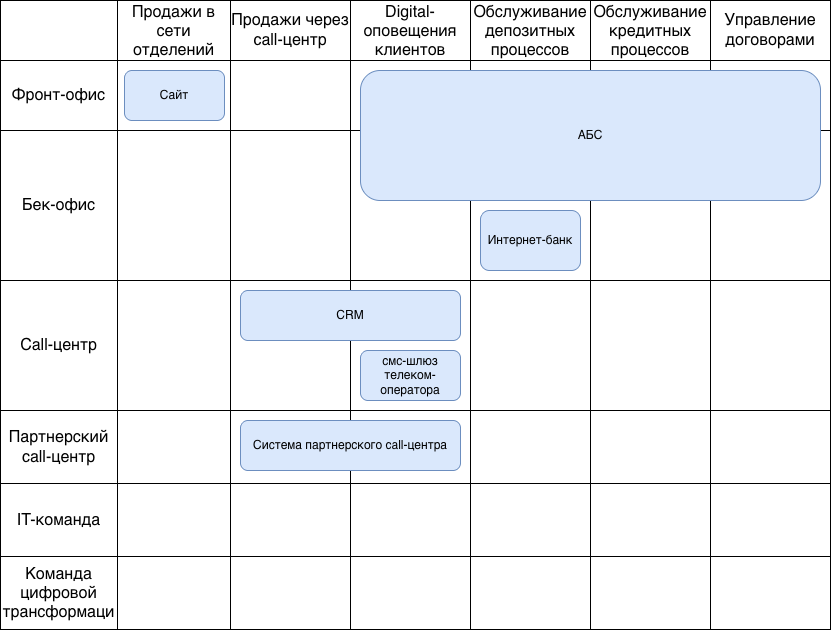

The diagram above was exported from draw.io. Its source (the exported page's mxGraphModel, read from the mxfile embedded in the PNG):
<mxGraphModel dx="1273" dy="731" grid="1" gridSize="10" guides="1" tooltips="1" connect="1" arrows="1" fold="1" page="1" pageScale="1" pageWidth="827" pageHeight="1169" math="0" shadow="0">
  <root>
    <mxCell id="0" />
    <mxCell id="1" parent="0" />
    <mxCell id="UbTcH5YSn6Ub3ffiuTLj-1" parent="1" style="shape=table;startSize=0;container=1;collapsible=0;childLayout=tableLayout;fontSize=16;" value="" vertex="1">
      <mxGeometry height="629" width="830" x="40" y="30" as="geometry" />
    </mxCell>
    <mxCell id="UbTcH5YSn6Ub3ffiuTLj-2" parent="UbTcH5YSn6Ub3ffiuTLj-1" style="shape=tableRow;horizontal=0;startSize=0;swimlaneHead=0;swimlaneBody=0;strokeColor=inherit;top=0;left=0;bottom=0;right=0;collapsible=0;dropTarget=0;fillColor=none;points=[[0,0.5],[1,0.5]];portConstraint=eastwest;fontSize=16;" value="" vertex="1">
      <mxGeometry height="60" width="830" as="geometry" />
    </mxCell>
    <mxCell id="UbTcH5YSn6Ub3ffiuTLj-3" parent="UbTcH5YSn6Ub3ffiuTLj-2" style="shape=partialRectangle;html=1;whiteSpace=wrap;connectable=0;strokeColor=inherit;overflow=hidden;fillColor=none;top=0;left=0;bottom=0;right=0;pointerEvents=1;fontSize=16;" value="" vertex="1">
      <mxGeometry height="60" width="117" as="geometry">
        <mxRectangle height="60" width="117" as="alternateBounds" />
      </mxGeometry>
    </mxCell>
    <mxCell id="UbTcH5YSn6Ub3ffiuTLj-4" parent="UbTcH5YSn6Ub3ffiuTLj-2" style="shape=partialRectangle;html=1;whiteSpace=wrap;connectable=0;strokeColor=inherit;overflow=hidden;fillColor=none;top=0;left=0;bottom=0;right=0;pointerEvents=1;fontSize=16;" value="Продажи в сети отделений" vertex="1">
      <mxGeometry height="60" width="113" x="117" as="geometry">
        <mxRectangle height="60" width="113" as="alternateBounds" />
      </mxGeometry>
    </mxCell>
    <mxCell id="UbTcH5YSn6Ub3ffiuTLj-5" parent="UbTcH5YSn6Ub3ffiuTLj-2" style="shape=partialRectangle;html=1;whiteSpace=wrap;connectable=0;strokeColor=inherit;overflow=hidden;fillColor=none;top=0;left=0;bottom=0;right=0;pointerEvents=1;fontSize=16;" value="Продажи через call-центр" vertex="1">
      <mxGeometry height="60" width="120" x="230" as="geometry">
        <mxRectangle height="60" width="120" as="alternateBounds" />
      </mxGeometry>
    </mxCell>
    <mxCell id="UbTcH5YSn6Ub3ffiuTLj-30" parent="UbTcH5YSn6Ub3ffiuTLj-2" style="shape=partialRectangle;html=1;whiteSpace=wrap;connectable=0;strokeColor=inherit;overflow=hidden;fillColor=none;top=0;left=0;bottom=0;right=0;pointerEvents=1;fontSize=16;" value="Digital-оповещения клиентов" vertex="1">
      <mxGeometry height="60" width="120" x="350" as="geometry">
        <mxRectangle height="60" width="120" as="alternateBounds" />
      </mxGeometry>
    </mxCell>
    <mxCell id="UbTcH5YSn6Ub3ffiuTLj-36" parent="UbTcH5YSn6Ub3ffiuTLj-2" style="shape=partialRectangle;html=1;whiteSpace=wrap;connectable=0;strokeColor=inherit;overflow=hidden;fillColor=none;top=0;left=0;bottom=0;right=0;pointerEvents=1;fontSize=16;" value="Обслуживание депозитных процессов" vertex="1">
      <mxGeometry height="60" width="120" x="470" as="geometry">
        <mxRectangle height="60" width="120" as="alternateBounds" />
      </mxGeometry>
    </mxCell>
    <mxCell id="UbTcH5YSn6Ub3ffiuTLj-42" parent="UbTcH5YSn6Ub3ffiuTLj-2" style="shape=partialRectangle;html=1;whiteSpace=wrap;connectable=0;strokeColor=inherit;overflow=hidden;fillColor=none;top=0;left=0;bottom=0;right=0;pointerEvents=1;fontSize=16;" value="Обслуживание кредитных процессов" vertex="1">
      <mxGeometry height="60" width="120" x="590" as="geometry">
        <mxRectangle height="60" width="120" as="alternateBounds" />
      </mxGeometry>
    </mxCell>
    <mxCell id="UbTcH5YSn6Ub3ffiuTLj-48" parent="UbTcH5YSn6Ub3ffiuTLj-2" style="shape=partialRectangle;html=1;whiteSpace=wrap;connectable=0;strokeColor=inherit;overflow=hidden;fillColor=none;top=0;left=0;bottom=0;right=0;pointerEvents=1;fontSize=16;" value="Управление договорами" vertex="1">
      <mxGeometry height="60" width="120" x="710" as="geometry">
        <mxRectangle height="60" width="120" as="alternateBounds" />
      </mxGeometry>
    </mxCell>
    <mxCell id="UbTcH5YSn6Ub3ffiuTLj-6" parent="UbTcH5YSn6Ub3ffiuTLj-1" style="shape=tableRow;horizontal=0;startSize=0;swimlaneHead=0;swimlaneBody=0;strokeColor=inherit;top=0;left=0;bottom=0;right=0;collapsible=0;dropTarget=0;fillColor=none;points=[[0,0.5],[1,0.5]];portConstraint=eastwest;fontSize=16;" value="" vertex="1">
      <mxGeometry height="70" width="830" y="60" as="geometry" />
    </mxCell>
    <mxCell id="UbTcH5YSn6Ub3ffiuTLj-7" parent="UbTcH5YSn6Ub3ffiuTLj-6" style="shape=partialRectangle;html=1;whiteSpace=wrap;connectable=0;strokeColor=inherit;overflow=hidden;fillColor=none;top=0;left=0;bottom=0;right=0;pointerEvents=1;fontSize=16;" value="Фронт-офис" vertex="1">
      <mxGeometry height="70" width="117" as="geometry">
        <mxRectangle height="70" width="117" as="alternateBounds" />
      </mxGeometry>
    </mxCell>
    <mxCell id="UbTcH5YSn6Ub3ffiuTLj-8" parent="UbTcH5YSn6Ub3ffiuTLj-6" style="shape=partialRectangle;html=1;whiteSpace=wrap;connectable=0;strokeColor=inherit;overflow=hidden;fillColor=none;top=0;left=0;bottom=0;right=0;pointerEvents=1;fontSize=16;" value="" vertex="1">
      <mxGeometry height="70" width="113" x="117" as="geometry">
        <mxRectangle height="70" width="113" as="alternateBounds" />
      </mxGeometry>
    </mxCell>
    <mxCell id="UbTcH5YSn6Ub3ffiuTLj-9" parent="UbTcH5YSn6Ub3ffiuTLj-6" style="shape=partialRectangle;html=1;whiteSpace=wrap;connectable=0;strokeColor=inherit;overflow=hidden;fillColor=none;top=0;left=0;bottom=0;right=0;pointerEvents=1;fontSize=16;" value="" vertex="1">
      <mxGeometry height="70" width="120" x="230" as="geometry">
        <mxRectangle height="70" width="120" as="alternateBounds" />
      </mxGeometry>
    </mxCell>
    <mxCell id="UbTcH5YSn6Ub3ffiuTLj-31" parent="UbTcH5YSn6Ub3ffiuTLj-6" style="shape=partialRectangle;html=1;whiteSpace=wrap;connectable=0;strokeColor=inherit;overflow=hidden;fillColor=none;top=0;left=0;bottom=0;right=0;pointerEvents=1;fontSize=16;" vertex="1">
      <mxGeometry height="70" width="120" x="350" as="geometry">
        <mxRectangle height="70" width="120" as="alternateBounds" />
      </mxGeometry>
    </mxCell>
    <mxCell id="UbTcH5YSn6Ub3ffiuTLj-37" parent="UbTcH5YSn6Ub3ffiuTLj-6" style="shape=partialRectangle;html=1;whiteSpace=wrap;connectable=0;strokeColor=inherit;overflow=hidden;fillColor=none;top=0;left=0;bottom=0;right=0;pointerEvents=1;fontSize=16;" vertex="1">
      <mxGeometry height="70" width="120" x="470" as="geometry">
        <mxRectangle height="70" width="120" as="alternateBounds" />
      </mxGeometry>
    </mxCell>
    <mxCell id="UbTcH5YSn6Ub3ffiuTLj-43" parent="UbTcH5YSn6Ub3ffiuTLj-6" style="shape=partialRectangle;html=1;whiteSpace=wrap;connectable=0;strokeColor=inherit;overflow=hidden;fillColor=none;top=0;left=0;bottom=0;right=0;pointerEvents=1;fontSize=16;" vertex="1">
      <mxGeometry height="70" width="120" x="590" as="geometry">
        <mxRectangle height="70" width="120" as="alternateBounds" />
      </mxGeometry>
    </mxCell>
    <mxCell id="UbTcH5YSn6Ub3ffiuTLj-49" parent="UbTcH5YSn6Ub3ffiuTLj-6" style="shape=partialRectangle;html=1;whiteSpace=wrap;connectable=0;strokeColor=inherit;overflow=hidden;fillColor=none;top=0;left=0;bottom=0;right=0;pointerEvents=1;fontSize=16;" vertex="1">
      <mxGeometry height="70" width="120" x="710" as="geometry">
        <mxRectangle height="70" width="120" as="alternateBounds" />
      </mxGeometry>
    </mxCell>
    <mxCell id="UbTcH5YSn6Ub3ffiuTLj-10" parent="UbTcH5YSn6Ub3ffiuTLj-1" style="shape=tableRow;horizontal=0;startSize=0;swimlaneHead=0;swimlaneBody=0;strokeColor=inherit;top=0;left=0;bottom=0;right=0;collapsible=0;dropTarget=0;fillColor=none;points=[[0,0.5],[1,0.5]];portConstraint=eastwest;fontSize=16;" value="" vertex="1">
      <mxGeometry height="150" width="830" y="130" as="geometry" />
    </mxCell>
    <mxCell id="UbTcH5YSn6Ub3ffiuTLj-11" parent="UbTcH5YSn6Ub3ffiuTLj-10" style="shape=partialRectangle;html=1;whiteSpace=wrap;connectable=0;strokeColor=inherit;overflow=hidden;fillColor=none;top=0;left=0;bottom=0;right=0;pointerEvents=1;fontSize=16;" value="Бек-офис" vertex="1">
      <mxGeometry height="150" width="117" as="geometry">
        <mxRectangle height="150" width="117" as="alternateBounds" />
      </mxGeometry>
    </mxCell>
    <mxCell id="UbTcH5YSn6Ub3ffiuTLj-12" parent="UbTcH5YSn6Ub3ffiuTLj-10" style="shape=partialRectangle;html=1;whiteSpace=wrap;connectable=0;strokeColor=inherit;overflow=hidden;fillColor=none;top=0;left=0;bottom=0;right=0;pointerEvents=1;fontSize=16;" value="" vertex="1">
      <mxGeometry height="150" width="113" x="117" as="geometry">
        <mxRectangle height="150" width="113" as="alternateBounds" />
      </mxGeometry>
    </mxCell>
    <mxCell id="UbTcH5YSn6Ub3ffiuTLj-13" parent="UbTcH5YSn6Ub3ffiuTLj-10" style="shape=partialRectangle;html=1;whiteSpace=wrap;connectable=0;strokeColor=inherit;overflow=hidden;fillColor=none;top=0;left=0;bottom=0;right=0;pointerEvents=1;fontSize=16;" value="" vertex="1">
      <mxGeometry height="150" width="120" x="230" as="geometry">
        <mxRectangle height="150" width="120" as="alternateBounds" />
      </mxGeometry>
    </mxCell>
    <mxCell id="UbTcH5YSn6Ub3ffiuTLj-32" parent="UbTcH5YSn6Ub3ffiuTLj-10" style="shape=partialRectangle;html=1;whiteSpace=wrap;connectable=0;strokeColor=inherit;overflow=hidden;fillColor=none;top=0;left=0;bottom=0;right=0;pointerEvents=1;fontSize=16;" vertex="1">
      <mxGeometry height="150" width="120" x="350" as="geometry">
        <mxRectangle height="150" width="120" as="alternateBounds" />
      </mxGeometry>
    </mxCell>
    <mxCell id="UbTcH5YSn6Ub3ffiuTLj-38" parent="UbTcH5YSn6Ub3ffiuTLj-10" style="shape=partialRectangle;html=1;whiteSpace=wrap;connectable=0;strokeColor=inherit;overflow=hidden;fillColor=none;top=0;left=0;bottom=0;right=0;pointerEvents=1;fontSize=16;" vertex="1">
      <mxGeometry height="150" width="120" x="470" as="geometry">
        <mxRectangle height="150" width="120" as="alternateBounds" />
      </mxGeometry>
    </mxCell>
    <mxCell id="UbTcH5YSn6Ub3ffiuTLj-44" parent="UbTcH5YSn6Ub3ffiuTLj-10" style="shape=partialRectangle;html=1;whiteSpace=wrap;connectable=0;strokeColor=inherit;overflow=hidden;fillColor=none;top=0;left=0;bottom=0;right=0;pointerEvents=1;fontSize=16;" vertex="1">
      <mxGeometry height="150" width="120" x="590" as="geometry">
        <mxRectangle height="150" width="120" as="alternateBounds" />
      </mxGeometry>
    </mxCell>
    <mxCell id="UbTcH5YSn6Ub3ffiuTLj-50" parent="UbTcH5YSn6Ub3ffiuTLj-10" style="shape=partialRectangle;html=1;whiteSpace=wrap;connectable=0;strokeColor=inherit;overflow=hidden;fillColor=none;top=0;left=0;bottom=0;right=0;pointerEvents=1;fontSize=16;" vertex="1">
      <mxGeometry height="150" width="120" x="710" as="geometry">
        <mxRectangle height="150" width="120" as="alternateBounds" />
      </mxGeometry>
    </mxCell>
    <mxCell id="UbTcH5YSn6Ub3ffiuTLj-14" parent="UbTcH5YSn6Ub3ffiuTLj-1" style="shape=tableRow;horizontal=0;startSize=0;swimlaneHead=0;swimlaneBody=0;strokeColor=inherit;top=0;left=0;bottom=0;right=0;collapsible=0;dropTarget=0;fillColor=none;points=[[0,0.5],[1,0.5]];portConstraint=eastwest;fontSize=16;" vertex="1">
      <mxGeometry height="130" width="830" y="280" as="geometry" />
    </mxCell>
    <mxCell id="UbTcH5YSn6Ub3ffiuTLj-15" parent="UbTcH5YSn6Ub3ffiuTLj-14" style="shape=partialRectangle;html=1;whiteSpace=wrap;connectable=0;strokeColor=inherit;overflow=hidden;fillColor=none;top=0;left=0;bottom=0;right=0;pointerEvents=1;fontSize=16;" value="Call-центр" vertex="1">
      <mxGeometry height="130" width="117" as="geometry">
        <mxRectangle height="130" width="117" as="alternateBounds" />
      </mxGeometry>
    </mxCell>
    <mxCell id="UbTcH5YSn6Ub3ffiuTLj-16" parent="UbTcH5YSn6Ub3ffiuTLj-14" style="shape=partialRectangle;html=1;whiteSpace=wrap;connectable=0;strokeColor=inherit;overflow=hidden;fillColor=none;top=0;left=0;bottom=0;right=0;pointerEvents=1;fontSize=16;" vertex="1">
      <mxGeometry height="130" width="113" x="117" as="geometry">
        <mxRectangle height="130" width="113" as="alternateBounds" />
      </mxGeometry>
    </mxCell>
    <mxCell id="UbTcH5YSn6Ub3ffiuTLj-17" parent="UbTcH5YSn6Ub3ffiuTLj-14" style="shape=partialRectangle;html=1;whiteSpace=wrap;connectable=0;strokeColor=inherit;overflow=hidden;fillColor=none;top=0;left=0;bottom=0;right=0;pointerEvents=1;fontSize=16;" vertex="1">
      <mxGeometry height="130" width="120" x="230" as="geometry">
        <mxRectangle height="130" width="120" as="alternateBounds" />
      </mxGeometry>
    </mxCell>
    <mxCell id="UbTcH5YSn6Ub3ffiuTLj-33" parent="UbTcH5YSn6Ub3ffiuTLj-14" style="shape=partialRectangle;html=1;whiteSpace=wrap;connectable=0;strokeColor=inherit;overflow=hidden;fillColor=none;top=0;left=0;bottom=0;right=0;pointerEvents=1;fontSize=16;" vertex="1">
      <mxGeometry height="130" width="120" x="350" as="geometry">
        <mxRectangle height="130" width="120" as="alternateBounds" />
      </mxGeometry>
    </mxCell>
    <mxCell id="UbTcH5YSn6Ub3ffiuTLj-39" parent="UbTcH5YSn6Ub3ffiuTLj-14" style="shape=partialRectangle;html=1;whiteSpace=wrap;connectable=0;strokeColor=inherit;overflow=hidden;fillColor=none;top=0;left=0;bottom=0;right=0;pointerEvents=1;fontSize=16;" vertex="1">
      <mxGeometry height="130" width="120" x="470" as="geometry">
        <mxRectangle height="130" width="120" as="alternateBounds" />
      </mxGeometry>
    </mxCell>
    <mxCell id="UbTcH5YSn6Ub3ffiuTLj-45" parent="UbTcH5YSn6Ub3ffiuTLj-14" style="shape=partialRectangle;html=1;whiteSpace=wrap;connectable=0;strokeColor=inherit;overflow=hidden;fillColor=none;top=0;left=0;bottom=0;right=0;pointerEvents=1;fontSize=16;" vertex="1">
      <mxGeometry height="130" width="120" x="590" as="geometry">
        <mxRectangle height="130" width="120" as="alternateBounds" />
      </mxGeometry>
    </mxCell>
    <mxCell id="UbTcH5YSn6Ub3ffiuTLj-51" parent="UbTcH5YSn6Ub3ffiuTLj-14" style="shape=partialRectangle;html=1;whiteSpace=wrap;connectable=0;strokeColor=inherit;overflow=hidden;fillColor=none;top=0;left=0;bottom=0;right=0;pointerEvents=1;fontSize=16;" vertex="1">
      <mxGeometry height="130" width="120" x="710" as="geometry">
        <mxRectangle height="130" width="120" as="alternateBounds" />
      </mxGeometry>
    </mxCell>
    <mxCell id="UbTcH5YSn6Ub3ffiuTLj-54" parent="UbTcH5YSn6Ub3ffiuTLj-1" style="shape=tableRow;horizontal=0;startSize=0;swimlaneHead=0;swimlaneBody=0;strokeColor=inherit;top=0;left=0;bottom=0;right=0;collapsible=0;dropTarget=0;fillColor=none;points=[[0,0.5],[1,0.5]];portConstraint=eastwest;fontSize=16;" vertex="1">
      <mxGeometry height="73" width="830" y="410" as="geometry" />
    </mxCell>
    <mxCell id="UbTcH5YSn6Ub3ffiuTLj-55" parent="UbTcH5YSn6Ub3ffiuTLj-54" style="shape=partialRectangle;html=1;whiteSpace=wrap;connectable=0;strokeColor=inherit;overflow=hidden;fillColor=none;top=0;left=0;bottom=0;right=0;pointerEvents=1;fontSize=16;" value="Партнерский call-центр" vertex="1">
      <mxGeometry height="73" width="117" as="geometry">
        <mxRectangle height="73" width="117" as="alternateBounds" />
      </mxGeometry>
    </mxCell>
    <mxCell id="UbTcH5YSn6Ub3ffiuTLj-56" parent="UbTcH5YSn6Ub3ffiuTLj-54" style="shape=partialRectangle;html=1;whiteSpace=wrap;connectable=0;strokeColor=inherit;overflow=hidden;fillColor=none;top=0;left=0;bottom=0;right=0;pointerEvents=1;fontSize=16;" vertex="1">
      <mxGeometry height="73" width="113" x="117" as="geometry">
        <mxRectangle height="73" width="113" as="alternateBounds" />
      </mxGeometry>
    </mxCell>
    <mxCell id="UbTcH5YSn6Ub3ffiuTLj-57" parent="UbTcH5YSn6Ub3ffiuTLj-54" style="shape=partialRectangle;html=1;whiteSpace=wrap;connectable=0;strokeColor=inherit;overflow=hidden;fillColor=none;top=0;left=0;bottom=0;right=0;pointerEvents=1;fontSize=16;" vertex="1">
      <mxGeometry height="73" width="120" x="230" as="geometry">
        <mxRectangle height="73" width="120" as="alternateBounds" />
      </mxGeometry>
    </mxCell>
    <mxCell id="UbTcH5YSn6Ub3ffiuTLj-58" parent="UbTcH5YSn6Ub3ffiuTLj-54" style="shape=partialRectangle;html=1;whiteSpace=wrap;connectable=0;strokeColor=inherit;overflow=hidden;fillColor=none;top=0;left=0;bottom=0;right=0;pointerEvents=1;fontSize=16;" vertex="1">
      <mxGeometry height="73" width="120" x="350" as="geometry">
        <mxRectangle height="73" width="120" as="alternateBounds" />
      </mxGeometry>
    </mxCell>
    <mxCell id="UbTcH5YSn6Ub3ffiuTLj-59" parent="UbTcH5YSn6Ub3ffiuTLj-54" style="shape=partialRectangle;html=1;whiteSpace=wrap;connectable=0;strokeColor=inherit;overflow=hidden;fillColor=none;top=0;left=0;bottom=0;right=0;pointerEvents=1;fontSize=16;" vertex="1">
      <mxGeometry height="73" width="120" x="470" as="geometry">
        <mxRectangle height="73" width="120" as="alternateBounds" />
      </mxGeometry>
    </mxCell>
    <mxCell id="UbTcH5YSn6Ub3ffiuTLj-60" parent="UbTcH5YSn6Ub3ffiuTLj-54" style="shape=partialRectangle;html=1;whiteSpace=wrap;connectable=0;strokeColor=inherit;overflow=hidden;fillColor=none;top=0;left=0;bottom=0;right=0;pointerEvents=1;fontSize=16;" vertex="1">
      <mxGeometry height="73" width="120" x="590" as="geometry">
        <mxRectangle height="73" width="120" as="alternateBounds" />
      </mxGeometry>
    </mxCell>
    <mxCell id="UbTcH5YSn6Ub3ffiuTLj-61" parent="UbTcH5YSn6Ub3ffiuTLj-54" style="shape=partialRectangle;html=1;whiteSpace=wrap;connectable=0;strokeColor=inherit;overflow=hidden;fillColor=none;top=0;left=0;bottom=0;right=0;pointerEvents=1;fontSize=16;" vertex="1">
      <mxGeometry height="73" width="120" x="710" as="geometry">
        <mxRectangle height="73" width="120" as="alternateBounds" />
      </mxGeometry>
    </mxCell>
    <mxCell id="UbTcH5YSn6Ub3ffiuTLj-18" parent="UbTcH5YSn6Ub3ffiuTLj-1" style="shape=tableRow;horizontal=0;startSize=0;swimlaneHead=0;swimlaneBody=0;strokeColor=inherit;top=0;left=0;bottom=0;right=0;collapsible=0;dropTarget=0;fillColor=none;points=[[0,0.5],[1,0.5]];portConstraint=eastwest;fontSize=16;" vertex="1">
      <mxGeometry height="73" width="830" y="483" as="geometry" />
    </mxCell>
    <mxCell id="UbTcH5YSn6Ub3ffiuTLj-19" parent="UbTcH5YSn6Ub3ffiuTLj-18" style="shape=partialRectangle;html=1;whiteSpace=wrap;connectable=0;strokeColor=inherit;overflow=hidden;fillColor=none;top=0;left=0;bottom=0;right=0;pointerEvents=1;fontSize=16;" value="IT-команда" vertex="1">
      <mxGeometry height="73" width="117" as="geometry">
        <mxRectangle height="73" width="117" as="alternateBounds" />
      </mxGeometry>
    </mxCell>
    <mxCell id="UbTcH5YSn6Ub3ffiuTLj-20" parent="UbTcH5YSn6Ub3ffiuTLj-18" style="shape=partialRectangle;html=1;whiteSpace=wrap;connectable=0;strokeColor=inherit;overflow=hidden;fillColor=none;top=0;left=0;bottom=0;right=0;pointerEvents=1;fontSize=16;" vertex="1">
      <mxGeometry height="73" width="113" x="117" as="geometry">
        <mxRectangle height="73" width="113" as="alternateBounds" />
      </mxGeometry>
    </mxCell>
    <mxCell id="UbTcH5YSn6Ub3ffiuTLj-21" parent="UbTcH5YSn6Ub3ffiuTLj-18" style="shape=partialRectangle;html=1;whiteSpace=wrap;connectable=0;strokeColor=inherit;overflow=hidden;fillColor=none;top=0;left=0;bottom=0;right=0;pointerEvents=1;fontSize=16;" vertex="1">
      <mxGeometry height="73" width="120" x="230" as="geometry">
        <mxRectangle height="73" width="120" as="alternateBounds" />
      </mxGeometry>
    </mxCell>
    <mxCell id="UbTcH5YSn6Ub3ffiuTLj-34" parent="UbTcH5YSn6Ub3ffiuTLj-18" style="shape=partialRectangle;html=1;whiteSpace=wrap;connectable=0;strokeColor=inherit;overflow=hidden;fillColor=none;top=0;left=0;bottom=0;right=0;pointerEvents=1;fontSize=16;" vertex="1">
      <mxGeometry height="73" width="120" x="350" as="geometry">
        <mxRectangle height="73" width="120" as="alternateBounds" />
      </mxGeometry>
    </mxCell>
    <mxCell id="UbTcH5YSn6Ub3ffiuTLj-40" parent="UbTcH5YSn6Ub3ffiuTLj-18" style="shape=partialRectangle;html=1;whiteSpace=wrap;connectable=0;strokeColor=inherit;overflow=hidden;fillColor=none;top=0;left=0;bottom=0;right=0;pointerEvents=1;fontSize=16;" vertex="1">
      <mxGeometry height="73" width="120" x="470" as="geometry">
        <mxRectangle height="73" width="120" as="alternateBounds" />
      </mxGeometry>
    </mxCell>
    <mxCell id="UbTcH5YSn6Ub3ffiuTLj-46" parent="UbTcH5YSn6Ub3ffiuTLj-18" style="shape=partialRectangle;html=1;whiteSpace=wrap;connectable=0;strokeColor=inherit;overflow=hidden;fillColor=none;top=0;left=0;bottom=0;right=0;pointerEvents=1;fontSize=16;" vertex="1">
      <mxGeometry height="73" width="120" x="590" as="geometry">
        <mxRectangle height="73" width="120" as="alternateBounds" />
      </mxGeometry>
    </mxCell>
    <mxCell id="UbTcH5YSn6Ub3ffiuTLj-52" parent="UbTcH5YSn6Ub3ffiuTLj-18" style="shape=partialRectangle;html=1;whiteSpace=wrap;connectable=0;strokeColor=inherit;overflow=hidden;fillColor=none;top=0;left=0;bottom=0;right=0;pointerEvents=1;fontSize=16;" vertex="1">
      <mxGeometry height="73" width="120" x="710" as="geometry">
        <mxRectangle height="73" width="120" as="alternateBounds" />
      </mxGeometry>
    </mxCell>
    <mxCell id="UbTcH5YSn6Ub3ffiuTLj-22" parent="UbTcH5YSn6Ub3ffiuTLj-1" style="shape=tableRow;horizontal=0;startSize=0;swimlaneHead=0;swimlaneBody=0;strokeColor=inherit;top=0;left=0;bottom=0;right=0;collapsible=0;dropTarget=0;fillColor=none;points=[[0,0.5],[1,0.5]];portConstraint=eastwest;fontSize=16;" vertex="1">
      <mxGeometry height="73" width="830" y="556" as="geometry" />
    </mxCell>
    <mxCell id="UbTcH5YSn6Ub3ffiuTLj-23" parent="UbTcH5YSn6Ub3ffiuTLj-22" style="shape=partialRectangle;html=1;whiteSpace=wrap;connectable=0;strokeColor=inherit;overflow=hidden;fillColor=none;top=0;left=0;bottom=0;right=0;pointerEvents=1;fontSize=16;" value="Команда цифровой трансформаци" vertex="1">
      <mxGeometry height="73" width="117" as="geometry">
        <mxRectangle height="73" width="117" as="alternateBounds" />
      </mxGeometry>
    </mxCell>
    <mxCell id="UbTcH5YSn6Ub3ffiuTLj-24" parent="UbTcH5YSn6Ub3ffiuTLj-22" style="shape=partialRectangle;html=1;whiteSpace=wrap;connectable=0;strokeColor=inherit;overflow=hidden;fillColor=none;top=0;left=0;bottom=0;right=0;pointerEvents=1;fontSize=16;" vertex="1">
      <mxGeometry height="73" width="113" x="117" as="geometry">
        <mxRectangle height="73" width="113" as="alternateBounds" />
      </mxGeometry>
    </mxCell>
    <mxCell id="UbTcH5YSn6Ub3ffiuTLj-25" parent="UbTcH5YSn6Ub3ffiuTLj-22" style="shape=partialRectangle;html=1;whiteSpace=wrap;connectable=0;strokeColor=inherit;overflow=hidden;fillColor=none;top=0;left=0;bottom=0;right=0;pointerEvents=1;fontSize=16;" vertex="1">
      <mxGeometry height="73" width="120" x="230" as="geometry">
        <mxRectangle height="73" width="120" as="alternateBounds" />
      </mxGeometry>
    </mxCell>
    <mxCell id="UbTcH5YSn6Ub3ffiuTLj-35" parent="UbTcH5YSn6Ub3ffiuTLj-22" style="shape=partialRectangle;html=1;whiteSpace=wrap;connectable=0;strokeColor=inherit;overflow=hidden;fillColor=none;top=0;left=0;bottom=0;right=0;pointerEvents=1;fontSize=16;" vertex="1">
      <mxGeometry height="73" width="120" x="350" as="geometry">
        <mxRectangle height="73" width="120" as="alternateBounds" />
      </mxGeometry>
    </mxCell>
    <mxCell id="UbTcH5YSn6Ub3ffiuTLj-41" parent="UbTcH5YSn6Ub3ffiuTLj-22" style="shape=partialRectangle;html=1;whiteSpace=wrap;connectable=0;strokeColor=inherit;overflow=hidden;fillColor=none;top=0;left=0;bottom=0;right=0;pointerEvents=1;fontSize=16;" vertex="1">
      <mxGeometry height="73" width="120" x="470" as="geometry">
        <mxRectangle height="73" width="120" as="alternateBounds" />
      </mxGeometry>
    </mxCell>
    <mxCell id="UbTcH5YSn6Ub3ffiuTLj-47" parent="UbTcH5YSn6Ub3ffiuTLj-22" style="shape=partialRectangle;html=1;whiteSpace=wrap;connectable=0;strokeColor=inherit;overflow=hidden;fillColor=none;top=0;left=0;bottom=0;right=0;pointerEvents=1;fontSize=16;" vertex="1">
      <mxGeometry height="73" width="120" x="590" as="geometry">
        <mxRectangle height="73" width="120" as="alternateBounds" />
      </mxGeometry>
    </mxCell>
    <mxCell id="UbTcH5YSn6Ub3ffiuTLj-53" parent="UbTcH5YSn6Ub3ffiuTLj-22" style="shape=partialRectangle;html=1;whiteSpace=wrap;connectable=0;strokeColor=inherit;overflow=hidden;fillColor=none;top=0;left=0;bottom=0;right=0;pointerEvents=1;fontSize=16;" vertex="1">
      <mxGeometry height="73" width="120" x="710" as="geometry">
        <mxRectangle height="73" width="120" as="alternateBounds" />
      </mxGeometry>
    </mxCell>
    <mxCell id="UbTcH5YSn6Ub3ffiuTLj-62" parent="1" style="rounded=1;whiteSpace=wrap;html=1;fillColor=#dae8fc;strokeColor=#6c8ebf;" value="Сайт" vertex="1">
      <mxGeometry height="50" width="100" x="164" y="100" as="geometry" />
    </mxCell>
    <mxCell id="UbTcH5YSn6Ub3ffiuTLj-64" parent="1" style="rounded=1;whiteSpace=wrap;html=1;fillColor=#dae8fc;strokeColor=#6c8ebf;" value="CRM" vertex="1">
      <mxGeometry height="50" width="220" x="280" y="320" as="geometry" />
    </mxCell>
    <mxCell id="UbTcH5YSn6Ub3ffiuTLj-65" parent="1" style="rounded=1;whiteSpace=wrap;html=1;fillColor=#dae8fc;strokeColor=#6c8ebf;" value="АБС" vertex="1">
      <mxGeometry height="130" width="460" x="400" y="100" as="geometry" />
    </mxCell>
    <mxCell id="UbTcH5YSn6Ub3ffiuTLj-66" parent="1" style="rounded=1;whiteSpace=wrap;html=1;fillColor=#dae8fc;strokeColor=#6c8ebf;" value="Интернет-банк" vertex="1">
      <mxGeometry height="60" width="100" x="520" y="240" as="geometry" />
    </mxCell>
    <mxCell id="UbTcH5YSn6Ub3ffiuTLj-67" parent="1" style="rounded=1;whiteSpace=wrap;html=1;fillColor=#dae8fc;strokeColor=#6c8ebf;" value="Система партнерского call-центра" vertex="1">
      <mxGeometry height="50" width="220" x="280" y="450" as="geometry" />
    </mxCell>
    <mxCell id="UbTcH5YSn6Ub3ffiuTLj-68" parent="1" style="rounded=1;whiteSpace=wrap;html=1;fillColor=#dae8fc;strokeColor=#6c8ebf;" value="смс-шлюз телеком-оператора" vertex="1">
      <mxGeometry height="50" width="100" x="400" y="380" as="geometry" />
    </mxCell>
  </root>
</mxGraphModel>